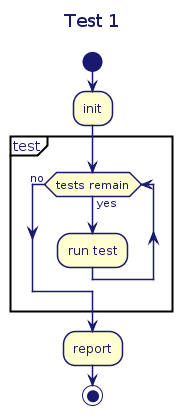

The diagram above was rendered by PlantUML. Its source (embedded in the PNG):
@startuml

skinparam {
	shadowing false
	default {
		BorderColor #333333
		ArrowColor #333333
		Font {
			Color MidnightBlue
		}
	}
	activity {
		BorderColor MidnightBlue
		ArrowColor MidnightBlue
		Font {
			Color MidnightBlue
		}
		startColor MidnightBlue
		endColor MidnightBlue
		barColor MidnightBlue
	}
}

title Test 1\n

start

:init;
partition test {
	while (tests remain) is (yes)
	:run test;
	end while (no)
}
:report;

stop

@enduml